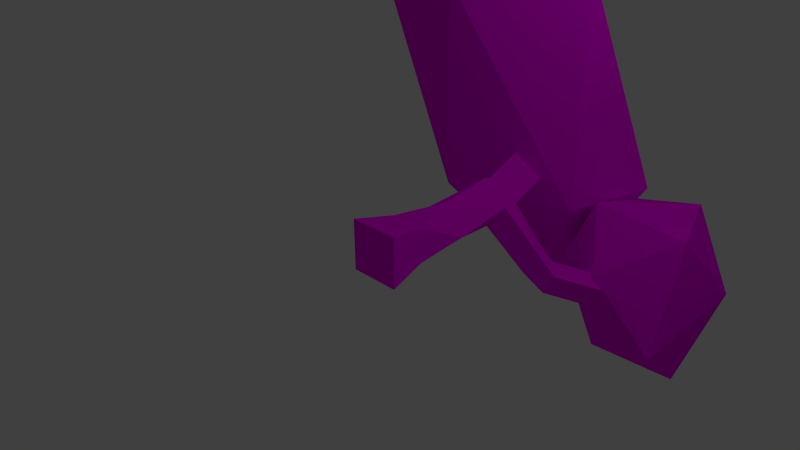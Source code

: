 # Source: 2.blend  (saved by Blender 2.73.0; exported with 4.5.12 LTS)
import bpy
from mathutils import Matrix  # noqa: F401  (used for matrix-valued properties, if any)

bpy.ops.wm.read_factory_settings(use_empty=True)
scene = bpy.context.scene
scene.name = 'Scene'

# ---- collections
col_collection_1 = bpy.data.collections.new('Collection 1'); scene.collection.children.link(col_collection_1)

# ---- images (referenced by path relative to the original .blend; pixels are not part of the script)
import os
ASSET_DIR = os.environ.get("B2B_ASSET_DIR", "")  # directory of the original .blend (textures are referenced by path, not embedded)
HERE = os.path.dirname(os.path.abspath(__file__))  # packed textures are extracted next to this script under _unpacked/

def load_image(name, relpath, width, height, colorspace="sRGB"):
    """Load a texture the original file referenced (path relative to the .blend, or extracted next to this script)."""
    p = next((c for c in (os.path.join(HERE, relpath), os.path.join(ASSET_DIR, relpath)) if relpath and os.path.exists(c)), "")
    if p:
        img = bpy.data.images.load(p, check_existing=True)
        img.name = name
    else:  # same state as the original file: an image datablock whose file is absent (Cycles renders it pink)
        img = bpy.data.images.new(name, width, height)
        img.source = "FILE"
        img.filepath = "//" + (relpath or name)
    img.colorspace_settings.name = colorspace
    return img
img_treeatlas_png_001 = load_image('TreeAtlas.png.001', 'TreeAtlas.png', 1024, 1024, 'sRGB')

# ---- materials (node trees are filled in below, after node groups)
mat_tree = bpy.data.materials.new('Tree')
mat_tree.alpha_threshold = 0.0
mat_tree.roughness = 0.5

# ---- material node trees
mat_tree.use_nodes = True; mat_tree.node_tree.nodes.clear()
_N = mat_tree.node_tree.nodes; _L = mat_tree.node_tree.links
n0 = _N.new('ShaderNodeOutputMaterial'); n0.name = 'Material Output'; n0.location = (300, 300)
n1 = _N.new('ShaderNodeBsdfDiffuse'); n1.name = 'Diffuse BSDF'; n1.location = (10, 300)
n2 = _N.new('ShaderNodeTexImage'); n2.name = 'Image Texture'; n2.location = (-180, 300)
n2.width = 140
n2.image = img_treeatlas_png_001
_L.new(n1.outputs[0], n0.inputs[0])
_L.new(n2.outputs[0], n1.inputs[0])
n0.is_active_output = True

# ---- world
world_world = bpy.data.worlds.new('World'); scene.world = world_world
world_world.color = (0.05088, 0.05088, 0.05088)
world_world.use_sun_shadow = False
world_world.sun_shadow_jitter_overblur = 0.0
world_world.cycles.sampling_method = 'MANUAL'
world_world.cycles.sample_map_resolution = 256

# ---- cameras
cam_camera = bpy.data.cameras.new('Camera')
cam_camera.clip_end = 100.0
cam_camera.lens = 35.0
cam_camera.sensor_width = 32.0
cam_camera.sensor_height = 18.0
cam_camera.ortho_scale = 7.314
cam_camera.dof.focus_distance = 0.0

# ---- lights
light_lamp = bpy.data.lights.new('Lamp', 'POINT')
light_lamp.transmission_factor = 0.0
light_lamp.cutoff_distance = 30.0
light_lamp.energy = 100.0
light_lamp.shadow_buffer_clip_start = 1.001
light_lamp.shadow_soft_size = 0.1
light_lamp.shadow_maximum_resolution = 0.006
light_lamp.use_absolute_resolution = True
light_lamp.cycles.use_multiple_importance_sampling = False

# ---- meshes
me_trunk = bpy.data.meshes.new('Trunk')
me_trunk.from_pydata([(-0.4198, 3.123, 0.2361), (-0.08488, 2.964, 0.6073), (-0.016, 3.255, -0.07176), (0.3189, 3.096, 0.2994), (0.3189, 2.45, 0.02286), (-0.016, 2.609, -0.3483), (-0.08488, 2.318, 0.3307), (-0.4198, 2.477, -0.04046), (-0.4198, 2.213, -0.04324), (-0.08488, 2.213, 0.3606), (-0.016, 2.213, -0.3782), (0.3189, 2.213, 0.02564), (0.3584, 1.269, -0.09559), (-0.09559, 1.269, -0.3584), (0.09559, 1.269, 0.3584), (-0.3584, 1.269, 0.09559), (-0.2623, 0.5977, 0.2623), (0.2623, 0.5977, 0.2623), (-0.2623, 0.5977, -0.2623), (0.2623, 0.5977, -0.2623), (0.3765, -8.941e-08, -0.3765), (-0.3765, -2.98e-08, -0.3765), (0.3765, 2.98e-08, 0.3765), (-0.3765, 8.941e-08, 0.3765), (0.8158, 3.088, -0.1558), (0.8676, 3.094, 3.267), (-0.9031, 2.29, 3.02), (-1.572, 3.024, -0.4195), (-0.2154, 4.281, -2.298), (1.293, 4.325, -0.01973), (-1.489, 3.033, 5.119), (-2.997, 2.99, 2.841), (-2.572, 4.22, -0.4463), (-0.801, 5.024, -0.1993), (-0.1316, 4.291, 3.24), (-2.52, 4.226, 2.977), (2.31, 4.026, 0.1521), (0.8977, 4.645, -0.4174), (1.181, 3.178, 0.08345), (2.691, 3.033, 0.04869), (2.971, 3.832, -0.9311), (2.028, 4.757, -1.545), (0.5058, 3.448, -1.128), (1.576, 2.676, -0.7423), (2.58, 2.634, -1.641), (2.398, 3.755, -2.636), (1.217, 4.462, -1.808), (1.37, 3.111, -2.194), (1.694, 2.627, -0.901), (1.498, 2.655, -1.25), (1.297, 3.028, -1.13), (1.492, 2.841, -0.8131), (1.017, 2.46, -0.6574), (0.8219, 2.647, -0.974), (1.024, 2.274, -1.094), (1.219, 2.246, -0.7453), (0.9555, 2.236, -0.5198), (0.6693, 2.247, -0.8913), (0.4677, 2.62, -0.7708), (0.7539, 2.451, -0.4319), (1.975, 3.038, -0.9899), (1.758, 3.146, -1.31), (1.435, 3.31, -1.059), (1.712, 3.091, -0.8398)], [], [(4, 5, 2, 3), (8, 9, 6, 7), (5, 7, 0, 2), (12, 13, 10, 11), (9, 11, 4, 6), (0, 1, 3, 2), (7, 6, 1, 0), (23, 22, 17, 16), (10, 8, 7, 5), (6, 4, 3, 1), (20, 21, 18, 19), (21, 23, 16, 18), (22, 20, 19, 17), (14, 12, 11, 9), (15, 14, 9, 8), (11, 10, 57, 56), (17, 19, 12, 14), (13, 15, 8, 10), (23, 21, 20, 22), (18, 16, 15, 13), (19, 18, 13, 12), (16, 17, 14, 15), (24, 25, 26), (25, 24, 29), (24, 26, 27), (24, 27, 28), (24, 28, 29), (25, 29, 34), (26, 25, 30), (27, 26, 31), (28, 27, 32), (29, 28, 33), (25, 34, 30), (26, 30, 31), (27, 31, 32), (28, 32, 33), (29, 33, 34), (30, 34, 35), (31, 30, 35), (32, 31, 35), (33, 32, 35), (34, 33, 35), (36, 37, 38), (37, 36, 41), (36, 38, 39), (36, 39, 40), (36, 40, 41), (37, 41, 46), (38, 37, 42), (39, 38, 43), (40, 39, 44), (41, 40, 45), (37, 46, 42), (38, 42, 43), (39, 43, 44), (40, 44, 45), (41, 45, 46), (42, 46, 47), (43, 42, 47), (44, 43, 47), (45, 44, 47), (46, 45, 47), (53, 52, 51, 50), (54, 53, 50, 49), (59, 56, 55, 52), (55, 54, 49, 48), (49, 50, 62, 61), (57, 58, 53, 54), (56, 57, 54, 55), (52, 55, 48, 51), (10, 5, 58, 57), (5, 4, 59, 58), (4, 11, 56, 59), (58, 59, 52, 53), (60, 61, 62, 63), (50, 51, 63, 62), (51, 48, 60, 63), (48, 49, 61, 60)])
_uv = me_trunk.uv_layers.new(name='UVMap')
_uv.uv.foreach_set('vector', [0.09921, 0.9146, 0.09921, 0.9146, 0.09921, 0.9146, 0.09921, 0.9146, 0.09921, 0.9146, 0.09921, 0.9146, 0.09921, 0.9146, 0.09921, 0.9146, 0.09921, 0.9146, 0.09921, 0.9146, 0.09921, 0.9146, 0.09921, 0.9146, 0.09921, 0.9146, 0.09921, 0.9146, 0.09921, 0.9146, 0.09921, 0.9146, 0.09921, 0.9146, 0.09921, 0.9146, 0.09921, 0.9146, 0.09921, 0.9146, 0.09921, 0.9146, 0.09921, 0.9146, 0.09921, 0.9146, 0.09921, 0.9146, 0.09921, 0.9146, 0.09921, 0.9146, 0.09921, 0.9146, 0.09921, 0.9146, 0.09921, 0.9146, 0.09921, 0.9146, 0.09921, 0.9146, 0.09921, 0.9146, 0.09921, 0.9146, 0.09921, 0.9146, 0.09921, 0.9146, 0.09921, 0.9146, 0.09921, 0.9146, 0.09921, 0.9146, 0.09921, 0.9146, 0.09921, 0.9146, 0.09921, 0.9146, 0.09921, 0.9146, 0.09921, 0.9146, 0.09921, 0.9146, 0.09921, 0.9146, 0.09921, 0.9146, 0.09921, 0.9146, 0.09921, 0.9146, 0.09921, 0.9146, 0.09921, 0.9146, 0.09921, 0.9146, 0.09921, 0.9146, 0.09921, 0.9146, 0.09921, 0.9146, 0.09921, 0.9146, 0.09921, 0.9146, 0.09921, 0.9146, 0.09921, 0.9146, 0.09921, 0.9146, 0.09921, 0.9146, 0.09921, 0.9146, 0.09921, 0.9146, 0.09921, 0.9146, 0.09921, 0.9146, 0.09921, 0.9146, 0.09921, 0.9146, 0.09921, 0.9146, 0.09921, 0.9146, 0.09921, 0.9146, 0.09921, 0.9146, 0.09921, 0.9146, 0.09921, 0.9146, 0.09921, 0.9146, 0.09921, 0.9146, 0.09921, 0.9146, 0.09921, 0.9146, 0.09921, 0.9146, 0.09921, 0.9146, 0.09921, 0.9146, 0.09921, 0.9146, 0.09921, 0.9146, 0.09921, 0.9146, 0.09921, 0.9146, 0.09921, 0.9146, 0.09921, 0.9146, 0.09921, 0.9146, 0.09921, 0.9146, 0.09921, 0.9146, 0.3782, 0.8712, 0.3782, 0.8712, 0.3782, 0.8712, 0.3782, 0.8712, 0.3782, 0.8712, 0.3782, 0.8712, 0.3782, 0.8712, 0.3782, 0.8712, 0.3782, 0.8712, 0.3782, 0.8712, 0.3782, 0.8712, 0.3782, 0.8712, 0.3782, 0.8712, 0.3782, 0.8712, 0.3782, 0.8712, 0.3782, 0.8712, 0.3782, 0.8712, 0.3782, 0.8712, 0.3782, 0.8712, 0.3782, 0.8712, 0.3782, 0.8712, 0.3782, 0.8712, 0.3782, 0.8712, 0.3782, 0.8712, 0.3782, 0.8712, 0.3782, 0.8712, 0.3782, 0.8712, 0.3782, 0.8712, 0.3782, 0.8712, 0.3782, 0.8712, 0.3782, 0.8712, 0.3782, 0.8712, 0.3782, 0.8712, 0.3782, 0.8712, 0.3782, 0.8712, 0.3782, 0.8712, 0.3782, 0.8712, 0.3782, 0.8712, 0.3782, 0.8712, 0.3782, 0.8712, 0.3782, 0.8712, 0.3782, 0.8712, 0.3782, 0.8712, 0.3782, 0.8712, 0.3782, 0.8712, 0.3782, 0.8712, 0.3782, 0.8712, 0.3782, 0.8712, 0.3782, 0.8712, 0.3782, 0.8712, 0.3782, 0.8712, 0.3782, 0.8712, 0.3782, 0.8712, 0.3782, 0.8712, 0.3782, 0.8712, 0.3782, 0.8712, 0.3782, 0.8712, 0.3782, 0.8712, 0.3782, 0.8712, 0.3782, 0.8712, 0.3782, 0.8712, 0.3782, 0.8712, 0.3782, 0.8712, 0.3782, 0.8712, 0.3782, 0.8712, 0.3782, 0.8712, 0.3782, 0.8712, 0.3782, 0.8712, 0.3782, 0.8712, 0.3782, 0.8712, 0.3782, 0.8712, 0.3782, 0.8712, 0.3782, 0.8712, 0.3782, 0.8712, 0.3782, 0.8712, 0.3782, 0.8712, 0.3782, 0.8712, 0.3782, 0.8712, 0.3782, 0.8712, 0.3782, 0.8712, 0.3782, 0.8712, 0.3782, 0.8712, 0.3782, 0.8712, 0.3782, 0.8712, 0.3782, 0.8712, 0.3782, 0.8712, 0.3782, 0.8712, 0.3782, 0.8712, 0.3782, 0.8712, 0.3782, 0.8712, 0.3782, 0.8712, 0.3782, 0.8712, 0.3782, 0.8712, 0.3782, 0.8712, 0.3782, 0.8712, 0.3782, 0.8712, 0.3782, 0.8712, 0.3782, 0.8712, 0.3782, 0.8712, 0.3782, 0.8712, 0.3782, 0.8712, 0.3782, 0.8712, 0.3782, 0.8712, 0.3782, 0.8712, 0.3782, 0.8712, 0.3782, 0.8712, 0.3782, 0.8712, 0.3782, 0.8712, 0.3782, 0.8712, 0.3782, 0.8712, 0.3782, 0.8712, 0.3782, 0.8712, 0.3782, 0.8712, 0.3782, 0.8712, 0.3782, 0.8712, 0.3782, 0.8712, 0.3782, 0.8712, 0.3782, 0.8712, 0.3782, 0.8712, 0.3782, 0.8712, 0.09921, 0.9146, 0.09921, 0.9146, 0.09921, 0.9146, 0.09921, 0.9146, 0.09921, 0.9146, 0.09921, 0.9146, 0.09921, 0.9146, 0.09921, 0.9146, 0.09921, 0.9146, 0.09921, 0.9146, 0.09921, 0.9146, 0.09921, 0.9146, 0.09921, 0.9146, 0.09921, 0.9146, 0.09921, 0.9146, 0.09921, 0.9146, 0.09921, 0.9146, 0.09921, 0.9146, 0.09921, 0.9146, 0.09921, 0.9146, 0.09921, 0.9146, 0.09921, 0.9146, 0.09921, 0.9146, 0.09921, 0.9146, 0.09921, 0.9146, 0.09921, 0.9146, 0.09921, 0.9146, 0.09921, 0.9146, 0.09921, 0.9146, 0.09921, 0.9146, 0.09921, 0.9146, 0.09921, 0.9146, 0.09921, 0.9146, 0.09921, 0.9146, 0.09921, 0.9146, 0.09921, 0.9146, 0.09921, 0.9146, 0.09921, 0.9146, 0.09921, 0.9146, 0.09921, 0.9146, 0.09921, 0.9146, 0.09921, 0.9146, 0.09921, 0.9146, 0.09921, 0.9146, 0.09921, 0.9146, 0.09921, 0.9146, 0.09921, 0.9146, 0.09921, 0.9146, 0.09921, 0.9146, 0.09921, 0.9146, 0.09921, 0.9146, 0.09921, 0.9146, 0.09921, 0.9146, 0.09921, 0.9146, 0.09921, 0.9146, 0.09921, 0.9146, 0.09921, 0.9146, 0.09921, 0.9146, 0.09921, 0.9146, 0.09921, 0.9146, 0.09921, 0.9146, 0.09921, 0.9146, 0.09921, 0.9146, 0.09921, 0.9146])
me_trunk.materials.append(mat_tree)
me_trunk.use_remesh_preserve_volume = False
me_trunk.use_remesh_preserve_attributes = False
me_trunk.use_mirror_vertex_groups = False
me_trunk.update()

# ---- objects
ob_tree = bpy.data.objects.new('Tree', me_trunk)
ob_lamp = bpy.data.objects.new('Lamp', light_lamp)
ob_camera = bpy.data.objects.new('Camera', cam_camera)

# ---- transforms, parenting, visibility, modifiers, constraints
ob_tree.location = (0.0, 0.0, 0.0)
ob_tree.lineart.crease_threshold = 0.0
ob_lamp.location = (4.076, 1.005, 5.904)
ob_lamp.rotation_euler = (0.6503, 0.05522, 1.866)
ob_lamp.lock_rotations_4d = False
ob_lamp.empty_display_type = 'ARROWS'
ob_lamp.color = (0.0, 0.0, 0.0, 0.0)
ob_lamp.lineart.crease_threshold = 0.0
ob_camera.location = (7.481, -6.508, 5.344)
ob_camera.rotation_euler = (1.109, 0.01082, 0.8149)
ob_camera.lock_rotations_4d = False
ob_camera.empty_display_type = 'ARROWS'
ob_camera.color = (0.0, 0.0, 0.0, 0.0)
ob_camera.display_type = 'WIRE'
ob_camera.lineart.crease_threshold = 0.0

# ---- collection membership
col_collection_1.objects.link(ob_tree)
col_collection_1.objects.link(ob_lamp)
col_collection_1.objects.link(ob_camera)

# ---- scene / render settings (as saved in the file)
scene.camera = ob_camera
scene.frame_start = 1; scene.frame_end = 250; scene.frame_set(1)
scene.render.engine = 'CYCLES'
scene.render.resolution_percentage = 50
scene.render.dither_intensity = 0.0
scene.cycles.use_denoising = False
scene.cycles.samples = 10
scene.cycles.sampling_pattern = 'TABULATED_SOBOL'
scene.cycles.light_sampling_threshold = 0.0
scene.cycles.use_adaptive_sampling = False
scene.cycles.use_light_tree = False
scene.cycles.blur_glossy = 0.0
scene.cycles.pixel_filter_type = 'GAUSSIAN'
scene.cycles.sample_clamp_indirect = 0.0
scene.view_settings.view_transform = 'Standard'
bpy.context.view_layer.update()
